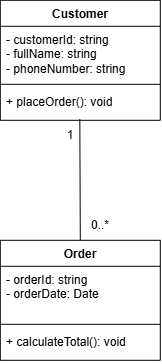

The diagram above was exported from draw.io. Its source (the exported page's mxGraphModel, read from the mxfile embedded in the PNG):
<mxGraphModel dx="1138" dy="594" grid="1" gridSize="10" guides="1" tooltips="1" connect="1" arrows="1" fold="1" page="1" pageScale="1" pageWidth="827" pageHeight="1169" math="0" shadow="0">
  <root>
    <mxCell id="0" />
    <mxCell id="1" parent="0" />
    <mxCell id="8_cQ_-VPnJQvqbdkDQJ_-1" parent="1" style="swimlane;fontStyle=1;align=center;verticalAlign=top;childLayout=stackLayout;horizontal=1;startSize=26;horizontalStack=0;resizeParent=1;resizeParentMax=0;resizeLast=0;collapsible=1;marginBottom=0;whiteSpace=wrap;html=1;" value="Customer" vertex="1">
      <mxGeometry height="120" width="160" x="120" y="520" as="geometry" />
    </mxCell>
    <mxCell id="8_cQ_-VPnJQvqbdkDQJ_-2" parent="8_cQ_-VPnJQvqbdkDQJ_-1" style="text;strokeColor=none;fillColor=none;align=left;verticalAlign=top;spacingLeft=4;spacingRight=4;overflow=hidden;rotatable=0;points=[[0,0.5],[1,0.5]];portConstraint=eastwest;whiteSpace=wrap;html=1;" value="- customerId: string&lt;div&gt;- fullName: string&lt;/div&gt;&lt;div&gt;- phoneNumber: string&lt;/div&gt;" vertex="1">
      <mxGeometry height="54" width="160" y="26" as="geometry" />
    </mxCell>
    <mxCell id="8_cQ_-VPnJQvqbdkDQJ_-3" parent="8_cQ_-VPnJQvqbdkDQJ_-1" style="line;strokeWidth=1;fillColor=none;align=left;verticalAlign=middle;spacingTop=-1;spacingLeft=3;spacingRight=3;rotatable=0;labelPosition=right;points=[];portConstraint=eastwest;strokeColor=inherit;" value="" vertex="1">
      <mxGeometry height="8" width="160" y="80" as="geometry" />
    </mxCell>
    <mxCell id="8_cQ_-VPnJQvqbdkDQJ_-4" parent="8_cQ_-VPnJQvqbdkDQJ_-1" style="text;strokeColor=none;fillColor=none;align=left;verticalAlign=top;spacingLeft=4;spacingRight=4;overflow=hidden;rotatable=0;points=[[0,0.5],[1,0.5]];portConstraint=eastwest;whiteSpace=wrap;html=1;" value="+ placeOrder(): void" vertex="1">
      <mxGeometry height="32" width="160" y="88" as="geometry" />
    </mxCell>
    <mxCell id="8_cQ_-VPnJQvqbdkDQJ_-5" parent="1" style="swimlane;fontStyle=1;align=center;verticalAlign=top;childLayout=stackLayout;horizontal=1;startSize=26;horizontalStack=0;resizeParent=1;resizeParentMax=0;resizeLast=0;collapsible=1;marginBottom=0;whiteSpace=wrap;html=1;" value="Order" vertex="1">
      <mxGeometry height="120" width="160" x="120" y="760" as="geometry" />
    </mxCell>
    <mxCell id="8_cQ_-VPnJQvqbdkDQJ_-6" parent="8_cQ_-VPnJQvqbdkDQJ_-5" style="text;strokeColor=none;fillColor=none;align=left;verticalAlign=top;spacingLeft=4;spacingRight=4;overflow=hidden;rotatable=0;points=[[0,0.5],[1,0.5]];portConstraint=eastwest;whiteSpace=wrap;html=1;" value="- orderId: string&lt;div&gt;- orderDate: Date&lt;/div&gt;" vertex="1">
      <mxGeometry height="54" width="160" y="26" as="geometry" />
    </mxCell>
    <mxCell id="8_cQ_-VPnJQvqbdkDQJ_-7" parent="8_cQ_-VPnJQvqbdkDQJ_-5" style="line;strokeWidth=1;fillColor=none;align=left;verticalAlign=middle;spacingTop=-1;spacingLeft=3;spacingRight=3;rotatable=0;labelPosition=right;points=[];portConstraint=eastwest;strokeColor=inherit;" value="" vertex="1">
      <mxGeometry height="8" width="160" y="80" as="geometry" />
    </mxCell>
    <mxCell id="8_cQ_-VPnJQvqbdkDQJ_-8" parent="8_cQ_-VPnJQvqbdkDQJ_-5" style="text;strokeColor=none;fillColor=none;align=left;verticalAlign=top;spacingLeft=4;spacingRight=4;overflow=hidden;rotatable=0;points=[[0,0.5],[1,0.5]];portConstraint=eastwest;whiteSpace=wrap;html=1;" value="+ calculateTotal(): void" vertex="1">
      <mxGeometry height="32" width="160" y="88" as="geometry" />
    </mxCell>
    <mxCell id="8_cQ_-VPnJQvqbdkDQJ_-10" parent="1" style="text;html=1;whiteSpace=wrap;strokeColor=none;fillColor=none;align=center;verticalAlign=middle;rounded=0;" value="1" vertex="1">
      <mxGeometry height="30" width="60" x="160" y="640" as="geometry" />
    </mxCell>
    <mxCell id="8_cQ_-VPnJQvqbdkDQJ_-11" parent="1" style="text;html=1;whiteSpace=wrap;strokeColor=none;fillColor=none;align=center;verticalAlign=middle;rounded=0;" value="0..*" vertex="1">
      <mxGeometry height="30" width="60" x="190" y="730" as="geometry" />
    </mxCell>
    <mxCell id="KadOiw6O5X2asksyOxim-2" edge="1" parent="1" source="8_cQ_-VPnJQvqbdkDQJ_-4" style="endArrow=none;html=1;rounded=0;entryX=0.5;entryY=0;entryDx=0;entryDy=0;exitX=0.497;exitY=0.972;exitDx=0;exitDy=0;exitPerimeter=0;" target="8_cQ_-VPnJQvqbdkDQJ_-5" value="">
      <mxGeometry height="50" relative="1" width="50" as="geometry">
        <mxPoint x="340" y="700" as="sourcePoint" />
        <mxPoint x="390" y="650" as="targetPoint" />
      </mxGeometry>
    </mxCell>
  </root>
</mxGraphModel>